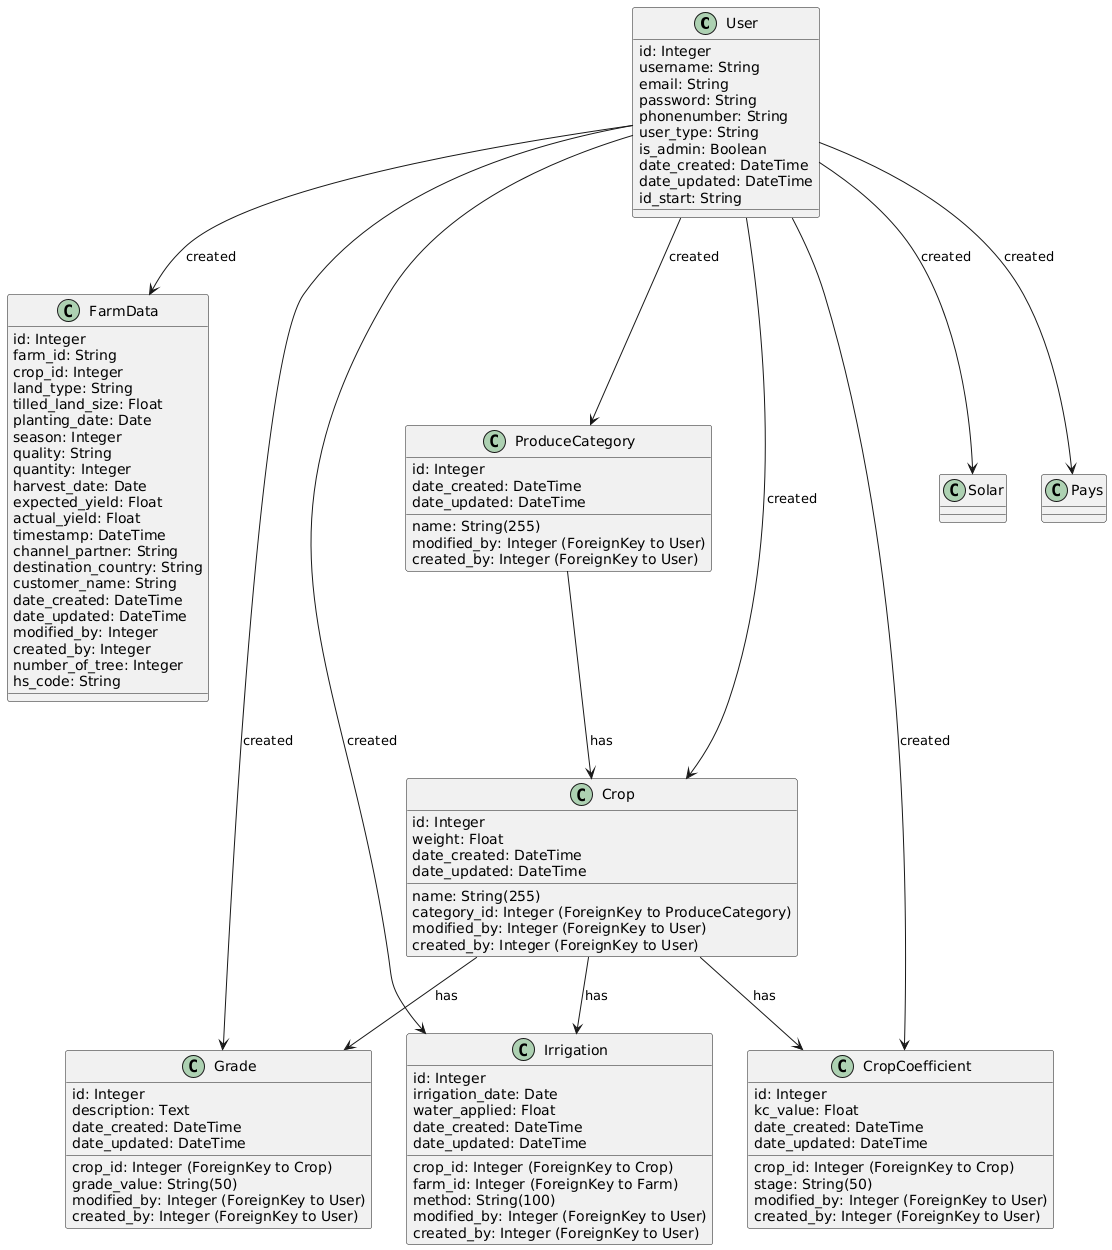

The diagram above was rendered by PlantUML. Its source (embedded in the PNG):
@startuml
class User {
    id: Integer
    username: String
    email: String
    password: String
    phonenumber: String
    user_type: String
    is_admin: Boolean
    date_created: DateTime
    date_updated: DateTime
    id_start: String
}
class FarmData {
    id: Integer
    farm_id: String
    crop_id: Integer
    land_type: String
    tilled_land_size: Float
    planting_date: Date
    season: Integer
    quality: String
    quantity: Integer
    harvest_date: Date
    expected_yield: Float
    actual_yield: Float
    timestamp: DateTime
    channel_partner: String
    destination_country: String
    customer_name: String
    date_created: DateTime
    date_updated: DateTime
    modified_by: Integer
    created_by: Integer
    number_of_tree: Integer
    hs_code: String
}
class ProduceCategory {
    id: Integer
    name: String(255)
    date_created: DateTime
    date_updated: DateTime
    modified_by: Integer (ForeignKey to User)
    created_by: Integer (ForeignKey to User)
}
class Crop {
    id: Integer
    name: String(255)
    weight: Float
    category_id: Integer (ForeignKey to ProduceCategory)
    date_created: DateTime
    date_updated: DateTime
    modified_by: Integer (ForeignKey to User)
    created_by: Integer (ForeignKey to User)
}
class Grade {
    id: Integer
    crop_id: Integer (ForeignKey to Crop)
    grade_value: String(50)
    description: Text
    date_created: DateTime
    date_updated: DateTime
    modified_by: Integer (ForeignKey to User)
    created_by: Integer (ForeignKey to User)
}
class CropCoefficient {
    id: Integer
    crop_id: Integer (ForeignKey to Crop)
    stage: String(50)
    kc_value: Float
    date_created: DateTime
    date_updated: DateTime
    modified_by: Integer (ForeignKey to User)
    created_by: Integer (ForeignKey to User)
}
class Irrigation {
    id: Integer
    crop_id: Integer (ForeignKey to Crop)
    farm_id: Integer (ForeignKey to Farm)
    irrigation_date: Date
    water_applied: Float
    method: String(100)
    date_created: DateTime
    date_updated: DateTime
    modified_by: Integer (ForeignKey to User)
    created_by: Integer (ForeignKey to User)
}
User --> FarmData : created
User --> Crop : created
User --> ProduceCategory : created
User --> Grade : created
User --> CropCoefficient : created
User --> Irrigation : created
User --> Solar : created
User --> Pays : created
Crop --> Grade : has
Crop --> CropCoefficient : has
Crop --> Irrigation : has
ProduceCategory --> Crop : has
@enduml